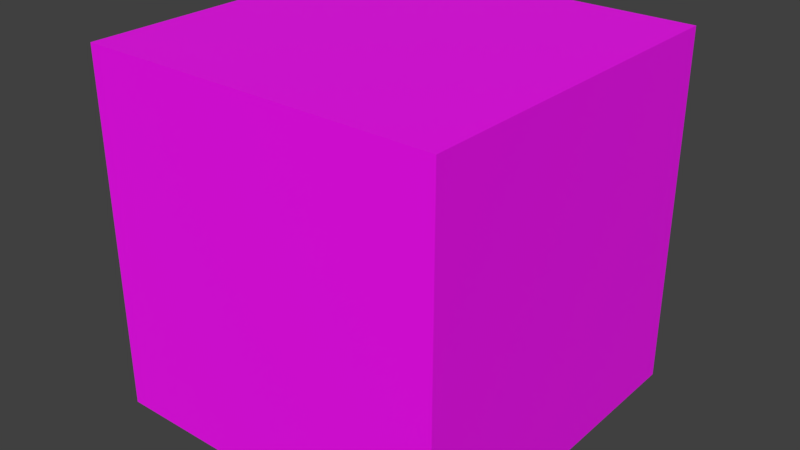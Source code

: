# Source: splash.blend  (saved by Blender 2.83.19; exported with 4.5.12 LTS)
import bpy
from mathutils import Matrix  # noqa: F401  (used for matrix-valued properties, if any)

bpy.ops.wm.read_factory_settings(use_empty=True)
scene = bpy.context.scene
scene.name = 'Scene'

# ---- collections
col_collection_1 = bpy.data.collections.new('Collection 1'); scene.collection.children.link(col_collection_1)

# ---- images (referenced by path relative to the original .blend; pixels are not part of the script)
import os
ASSET_DIR = os.environ.get("B2B_ASSET_DIR", "")  # directory of the original .blend (textures are referenced by path, not embedded)
HERE = os.path.dirname(os.path.abspath(__file__))  # packed textures are extracted next to this script under _unpacked/

def load_image(name, relpath, width, height, colorspace="sRGB"):
    """Load a texture the original file referenced (path relative to the .blend, or extracted next to this script)."""
    p = next((c for c in (os.path.join(HERE, relpath), os.path.join(ASSET_DIR, relpath)) if relpath and os.path.exists(c)), "")
    if p:
        img = bpy.data.images.load(p, check_existing=True)
        img.name = name
    else:  # same state as the original file: an image datablock whose file is absent (Cycles renders it pink)
        img = bpy.data.images.new(name, width, height)
        img.source = "FILE"
        img.filepath = "//" + (relpath or name)
    img.colorspace_settings.name = colorspace
    return img
img_splash_png = load_image('splash.png', 'splash.png', 1024, 1024, 'sRGB')

# ---- materials (node trees are filled in below, after node groups)
mat_material = bpy.data.materials.new('Material')
mat_material.alpha_threshold = 0.0
mat_material.use_transparent_shadow = False
mat_material.preview_render_type = 'CUBE'
mat_material.roughness = 0.5
mat_material.specular_intensity = 0.0

# ---- material node trees
mat_material.use_nodes = True; mat_material.node_tree.nodes.clear()
_N = mat_material.node_tree.nodes; _L = mat_material.node_tree.links
n0 = _N.new('ShaderNodeOutputMaterial'); n0.name = 'Material Output'; n0.location = (300, 300)
n1 = _N.new('ShaderNodeBsdfPrincipled'); n1.name = 'Principled BSDF'; n1.location = (10, 300)
n1.distribution = 'GGX'
n1.subsurface_method = 'BURLEY'
n1.inputs[3].default_value = 1.45
n1.inputs[27].default_value = (0.0, 0.0, 0.0, 1.0)
n1.inputs[28].default_value = 1.0
n2 = _N.new('ShaderNodeTexImage'); n2.name = 'Image Texture'; n2.location = (-280, 280)
n2.image = img_splash_png
_L.new(n1.outputs[0], n0.inputs[0])
_L.new(n2.outputs[0], n1.inputs[0])
n0.is_active_output = True

# ---- world
world_world = bpy.data.worlds.new('World'); scene.world = world_world
world_world.color = (0.05088, 0.05088, 0.05088)
world_world.use_sun_shadow = False
world_world.sun_shadow_jitter_overblur = 0.0
world_world.cycles.sampling_method = 'MANUAL'

# ---- meshes
me_cube_001 = bpy.data.meshes.new('Cube.001')
me_cube_001.from_pydata([(-1.0, -1.0, -1.0), (-1.0, -1.0, 1.0), (-1.0, 1.0, -1.0), (-1.0, 1.0, 1.0), (1.0, -1.0, -1.0), (1.0, -1.0, 1.0), (1.0, 1.0, -1.0), (1.0, 1.0, 1.0)], [], [(0, 1, 3, 2), (2, 3, 7, 6), (6, 7, 5, 4), (4, 5, 1, 0), (2, 6, 4, 0), (7, 3, 1, 5)])
_uv = me_cube_001.uv_layers.new(name='UVMap')
_uv.uv.foreach_set('vector', [0.9999, 0.0001001, 0.9999, 0.9999, 9.998e-05, 0.9999, 0.0001001, 9.998e-05, 0.6029, 0.1627, 0.6029, 0.3529, 0.4127, 0.3529, 0.4127, 0.1627, 9.998e-05, 0.9999, 0.0001001, 9.998e-05, 0.9999, 0.0001001, 0.9999, 0.9999, 9.998e-05, 0.9999, 0.0001001, 9.998e-05, 0.9999, 0.0001001, 0.9999, 0.9999, 9.998e-05, 0.0001001, 0.9999, 9.998e-05, 0.9999, 0.9999, 0.0001, 0.9999, 0.9682, 0.9799, 0.9302, 0.9799, 0.9302, 0.9419, 0.9682, 0.9419])
me_cube_001.materials.append(mat_material)
me_cube_001.use_remesh_fix_poles = True
me_cube_001.use_remesh_preserve_attributes = False
me_cube_001.use_mirror_vertex_groups = False
me_cube_001.update()

# ---- objects
ob_cube = bpy.data.objects.new('Cube', me_cube_001)

# ---- transforms, parenting, visibility, modifiers, constraints
ob_cube.location = (0.0, 0.0, 0.0)
ob_cube.scale = (0.5, 0.5, 0.5)
ob_cube.lineart.crease_threshold = 0.0

# ---- collection membership
scene.collection.objects.link(ob_cube)

# ---- scene / render settings (as saved in the file)
scene.frame_start = 1; scene.frame_end = 250; scene.frame_set(1)
scene.render.engine = 'BLENDER_EEVEE_NEXT'
scene.render.resolution_percentage = 50
scene.render.dither_intensity = 0.0
scene.cycles.use_denoising = False
scene.cycles.samples = 128
scene.cycles.sampling_pattern = 'TABULATED_SOBOL'
scene.cycles.use_adaptive_sampling = False
scene.cycles.use_light_tree = False
scene.cycles.blur_glossy = 0.0
scene.cycles.sample_clamp_indirect = 0.0
scene.view_settings.view_transform = 'Standard'
bpy.context.view_layer.update()

# ---- added for rendering (the .blend has no active camera and no usable light): camera, sun
cam_auto = bpy.data.cameras.new('AutoCamera')
cam_auto.lens = 50.0
cam_auto.sensor_width = 36.0
cam_auto.clip_end = 1000.0
ob_auto_camera = bpy.data.objects.new('AutoCamera', cam_auto)
scene.collection.objects.link(ob_auto_camera)
ob_auto_camera.location = (1.60254, -1.92304, 1.28203)
ob_auto_camera.rotation_euler = (1.09748, -7.21219e-08, 0.694738)
scene.camera = ob_auto_camera
light_auto_sun = bpy.data.lights.new('AutoSun', 'SUN')
light_auto_sun.energy = 3.0
light_auto_sun.angle = 0.0523599
ob_auto_sun = bpy.data.objects.new('AutoSun', light_auto_sun)
scene.collection.objects.link(ob_auto_sun)
ob_auto_sun.rotation_euler = (0.872665, 0.174533, 0.523599)
bpy.context.view_layer.update()
